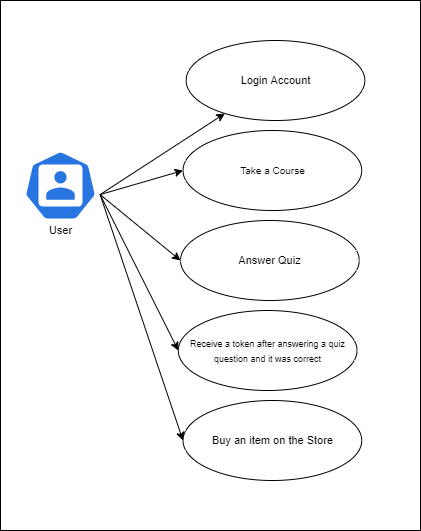

The diagram above was exported from draw.io. Its source (the exported page's mxGraphModel, read from the mxfile embedded in the PNG):
<mxGraphModel dx="1968" dy="545" grid="1" gridSize="10" guides="1" tooltips="1" connect="1" arrows="1" fold="1" page="1" pageScale="1" pageWidth="1100" pageHeight="850" math="0" shadow="0">
  <root>
    <mxCell id="qGaYimP-kMdpD5jDJDTY-0" />
    <mxCell id="qGaYimP-kMdpD5jDJDTY-1" parent="qGaYimP-kMdpD5jDJDTY-0" />
    <mxCell id="Iep0AQnvL4YMiCaN6vLF-11" value="" style="rounded=0;whiteSpace=wrap;html=1;fontSize=10;strokeWidth=1;" parent="qGaYimP-kMdpD5jDJDTY-1" vertex="1">
      <mxGeometry x="-760" y="140" width="420" height="530" as="geometry" />
    </mxCell>
    <mxCell id="1U7N3-_tWPer0UIAsCpQ-4" style="rounded=0;orthogonalLoop=1;jettySize=auto;html=1;exitX=0.995;exitY=0.63;exitDx=0;exitDy=0;exitPerimeter=0;fontSize=10;" parent="qGaYimP-kMdpD5jDJDTY-1" source="1U7N3-_tWPer0UIAsCpQ-2" target="IvOfnb7T8wbcYe-sy4vw-0" edge="1">
      <mxGeometry relative="1" as="geometry" />
    </mxCell>
    <mxCell id="1U7N3-_tWPer0UIAsCpQ-5" style="edgeStyle=none;rounded=0;orthogonalLoop=1;jettySize=auto;html=1;exitX=0.995;exitY=0.63;exitDx=0;exitDy=0;exitPerimeter=0;entryX=0;entryY=0.5;entryDx=0;entryDy=0;fontSize=10;" parent="qGaYimP-kMdpD5jDJDTY-1" source="1U7N3-_tWPer0UIAsCpQ-2" target="upR3pL1WKomqyntulSt8-68" edge="1">
      <mxGeometry relative="1" as="geometry" />
    </mxCell>
    <mxCell id="1U7N3-_tWPer0UIAsCpQ-6" style="edgeStyle=none;rounded=0;orthogonalLoop=1;jettySize=auto;html=1;exitX=0.995;exitY=0.63;exitDx=0;exitDy=0;exitPerimeter=0;entryX=0;entryY=0.5;entryDx=0;entryDy=0;fontSize=10;" parent="qGaYimP-kMdpD5jDJDTY-1" source="1U7N3-_tWPer0UIAsCpQ-2" target="upR3pL1WKomqyntulSt8-72" edge="1">
      <mxGeometry relative="1" as="geometry" />
    </mxCell>
    <mxCell id="1U7N3-_tWPer0UIAsCpQ-7" style="edgeStyle=none;rounded=0;orthogonalLoop=1;jettySize=auto;html=1;exitX=0.995;exitY=0.63;exitDx=0;exitDy=0;exitPerimeter=0;entryX=0;entryY=0.5;entryDx=0;entryDy=0;fontSize=10;" parent="qGaYimP-kMdpD5jDJDTY-1" source="1U7N3-_tWPer0UIAsCpQ-2" target="upR3pL1WKomqyntulSt8-73" edge="1">
      <mxGeometry relative="1" as="geometry" />
    </mxCell>
    <mxCell id="WaCp9SVshkUNc4mva2L4-0" style="rounded=0;orthogonalLoop=1;jettySize=auto;html=1;exitX=0.995;exitY=0.63;exitDx=0;exitDy=0;exitPerimeter=0;entryX=0;entryY=0.5;entryDx=0;entryDy=0;fontSize=9;" parent="qGaYimP-kMdpD5jDJDTY-1" source="1U7N3-_tWPer0UIAsCpQ-2" target="7eYW9VAFJi5ozMqdGpL6-0" edge="1">
      <mxGeometry relative="1" as="geometry" />
    </mxCell>
    <mxCell id="1U7N3-_tWPer0UIAsCpQ-2" value="" style="sketch=0;html=1;dashed=0;whitespace=wrap;fillColor=#2875E2;strokeColor=#ffffff;points=[[0.005,0.63,0],[0.1,0.2,0],[0.9,0.2,0],[0.5,0,0],[0.995,0.63,0],[0.72,0.99,0],[0.5,1,0],[0.28,0.99,0]];shape=mxgraph.kubernetes.icon;prIcon=user;fontSize=11;" parent="qGaYimP-kMdpD5jDJDTY-1" vertex="1">
      <mxGeometry x="-740" y="290" width="80" height="70" as="geometry" />
    </mxCell>
    <mxCell id="1U7N3-_tWPer0UIAsCpQ-3" value="User" style="text;html=1;align=center;verticalAlign=middle;resizable=0;points=[];autosize=1;strokeColor=none;fillColor=none;fontSize=11;" parent="qGaYimP-kMdpD5jDJDTY-1" vertex="1">
      <mxGeometry x="-720" y="360" width="40" height="20" as="geometry" />
    </mxCell>
    <mxCell id="upR3pL1WKomqyntulSt8-68" value="&lt;font style=&quot;font-size: 10px;&quot;&gt;&lt;span&gt;Take a Course&lt;br&gt;&lt;/span&gt;&lt;/font&gt;" style="ellipse;whiteSpace=wrap;html=1;" parent="qGaYimP-kMdpD5jDJDTY-1" vertex="1">
      <mxGeometry x="-577.5" y="270" width="178.75" height="80" as="geometry" />
    </mxCell>
    <mxCell id="upR3pL1WKomqyntulSt8-72" value="&lt;font style=&quot;font-size: 11px;&quot;&gt;Answer Quiz&lt;/font&gt;" style="ellipse;whiteSpace=wrap;html=1;" parent="qGaYimP-kMdpD5jDJDTY-1" vertex="1">
      <mxGeometry x="-580" y="360" width="178.75" height="80" as="geometry" />
    </mxCell>
    <mxCell id="upR3pL1WKomqyntulSt8-73" value="&lt;font style=&quot;font-size: 9px;&quot;&gt;Receive a token after answering a quiz question and it was correct&lt;/font&gt;" style="ellipse;whiteSpace=wrap;html=1;" parent="qGaYimP-kMdpD5jDJDTY-1" vertex="1">
      <mxGeometry x="-582.19" y="450" width="178.75" height="80" as="geometry" />
    </mxCell>
    <mxCell id="7eYW9VAFJi5ozMqdGpL6-0" value="&lt;font style=&quot;font-size: 11px;&quot;&gt;Buy an item on the Store&lt;/font&gt;" style="ellipse;whiteSpace=wrap;html=1;" parent="qGaYimP-kMdpD5jDJDTY-1" vertex="1">
      <mxGeometry x="-577.5" y="540" width="178.75" height="80" as="geometry" />
    </mxCell>
    <mxCell id="IvOfnb7T8wbcYe-sy4vw-0" value="&lt;span style=&quot;font-size: 11px;&quot;&gt;Login Account&lt;/span&gt;" style="ellipse;whiteSpace=wrap;html=1;" parent="qGaYimP-kMdpD5jDJDTY-1" vertex="1">
      <mxGeometry x="-574.3800000000001" y="180" width="178.75" height="80" as="geometry" />
    </mxCell>
  </root>
</mxGraphModel>